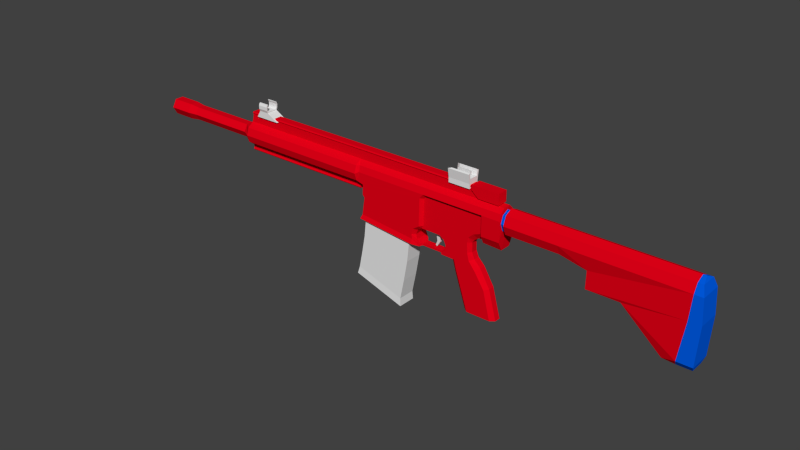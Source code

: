# Source: HK417.blend  (saved by Blender 2.63.0; exported with 4.5.12 LTS)
import bpy
from mathutils import Matrix  # noqa: F401  (used for matrix-valued properties, if any)

bpy.ops.wm.read_factory_settings(use_empty=True)
scene = bpy.context.scene
scene.name = 'Scene'

# ---- collections
col_collection_1 = bpy.data.collections.new('Collection 1'); scene.collection.children.link(col_collection_1)

# ---- materials (node trees are filled in below, after node groups)
mat_material = bpy.data.materials.new('Material')
mat_material.alpha_threshold = 0.0
mat_material.use_transparent_shadow = False
mat_material.diffuse_color = (0.8, 0.0, 0.009094, 1.0)
mat_material.roughness = 0.5
mat_material.line_color = (0.0, 0.0, 0.0, 1.0)
mat_material_001 = bpy.data.materials.new('Material.001')
mat_material_001.alpha_threshold = 0.0
mat_material_001.use_transparent_shadow = False
mat_material_001.diffuse_color = (0.0, 0.1095, 0.8, 1.0)
mat_material_001.roughness = 0.5
mat_material_001.line_color = (0.0, 0.0, 0.0, 1.0)

# ---- material node trees

# ---- world
world_world = bpy.data.worlds.new('World'); scene.world = world_world
world_world.color = (0.05088, 0.05088, 0.05088)
world_world.use_sun_shadow = False
world_world.sun_shadow_jitter_overblur = 0.0
world_world.cycles.sampling_method = 'MANUAL'
world_world.cycles.sample_map_resolution = 256

# ---- meshes
me_cube_002 = bpy.data.meshes.new('Cube.002')
me_cube_002.from_pydata([(-2.256, -0.1027, -0.04178), (-2.256, 0.1027, -0.04178), (-1.8, 0.1027, -0.04178), (-1.8, -0.1027, -0.04178), (-2.187, -0.1027, 0.07618), (-2.187, 0.1027, 0.07618), (-2.009, 0.1027, 0.07618), (-2.009, -0.1027, 0.07618), (-2.187, -0.1233, 0.123), (-2.187, 0.1233, 0.123), (-2.009, 0.1233, 0.123), (-2.009, -0.1233, 0.123), (-2.187, -0.1233, 0.1825), (-2.187, 0.1233, 0.1825), (-2.009, 0.1233, 0.1825), (-2.009, -0.1233, 0.1825), (-2.187, -0.1058, 0.2229), (-2.187, 0.1058, 0.2229), (-2.009, 0.1058, 0.2229), (-2.009, -0.1058, 0.2229), (-2.187, -0.08351, 0.2229), (-2.187, 0.08351, 0.2229), (-2.009, 0.08351, 0.2229), (-2.009, -0.08351, 0.2229), (-2.187, -0.103, 0.1793), (-2.187, 0.103, 0.1793), (-2.009, 0.103, 0.1793), (-2.009, -0.103, 0.1793), (-2.187, -0.103, 0.1272), (-2.187, 0.103, 0.1272), (-2.009, 0.103, 0.1272), (-2.009, -0.103, 0.1272), (-2.187, -0.08719, 0.08831), (-2.187, 0.08719, 0.08831), (-2.009, 0.08719, 0.08831), (-2.009, -0.08719, 0.08831), (1.766, -0.09883, -0.05694), (1.766, 0.09883, -0.05694), (2.145, 0.09883, -0.05694), (2.145, -0.09883, -0.05694), (1.766, -0.09883, 0.02555), (1.766, 0.09883, 0.02555), (2.145, 0.09883, 0.02555), (2.145, -0.09883, 0.02555), (1.819, -0.07711, 0.0957), (1.819, 0.07711, 0.0957), (2.144, 0.07711, 0.0957), (2.144, -0.07711, 0.0957), (1.868, -0.01357, 0.1055), (1.868, 0.01357, 0.1055), (2.094, 0.01357, 0.1055), (2.094, -0.01357, 0.1055), (1.868, -0.01357, 0.1831), (1.868, 0.01357, 0.1831), (2.094, 0.01357, 0.1831), (2.094, -0.01357, 0.1831), (1.766, -0.1228, 0.1797), (1.766, 0.1228, 0.1797), (2.145, 0.1228, 0.1797), (2.145, -0.1228, 0.1797), (1.819, -0.09584, 0.1935), (1.819, 0.09584, 0.1935), (2.144, 0.09584, 0.1935), (2.144, -0.09584, 0.1935)], [], [(4, 5, 1, 0), (5, 6, 2, 1), (6, 7, 3, 2), (7, 4, 0, 3), (0, 1, 2, 3), (6, 10, 30, 34), (7, 11, 8, 4), (5, 9, 10, 6), (11, 15, 12, 8), (9, 13, 14, 10), (15, 19, 16, 12), (13, 17, 18, 14), (19, 23, 20, 16), (17, 21, 22, 18), (21, 25, 26, 22), (23, 27, 24, 20), (27, 31, 28, 24), (25, 29, 30, 26), (31, 35, 32, 28), (29, 33, 34, 30), (32, 35, 34, 33), (11, 7, 35, 31), (15, 11, 31, 27), (19, 15, 27, 23), (34, 35, 7, 6), (10, 14, 26, 30), (14, 18, 22, 26), (17, 13, 25, 21), (13, 9, 29, 25), (9, 5, 33, 29), (32, 33, 5, 4), (4, 8, 28, 32), (8, 12, 24, 28), (12, 16, 20, 24), (40, 41, 37, 36), (41, 42, 38, 37), (42, 43, 39, 38), (43, 40, 36, 39), (36, 37, 38, 39), (57, 58, 42, 41), (51, 48, 44, 47), (46, 47, 43, 42), (41, 45, 61, 57), (44, 45, 41, 40), (55, 51, 48, 52), (48, 49, 45, 44), (49, 50, 46, 45), (50, 51, 47, 46), (55, 54, 53, 52), (54, 55, 51, 50), (52, 53, 49, 48), (53, 49, 50, 54), (63, 60, 56, 59), (61, 62, 58, 57), (44, 40, 56, 60), (58, 62, 46, 42), (45, 46, 62, 61), (47, 44, 60, 63), (59, 56, 40, 43), (43, 47, 63, 59)])
me_cube_002.use_remesh_preserve_volume = False
me_cube_002.use_remesh_preserve_attributes = False
me_cube_002.use_mirror_vertex_groups = False
me_cube_002.update()
me_cube_001 = bpy.data.meshes.new('Cube.001')
me_cube_001.from_pydata([(-0.06486, -0.04848, 0.03373), (-0.06486, 0.04848, 0.03373), (0.02829, 0.04848, 0.06067), (0.02829, -0.04848, 0.06067), (-0.006979, -0.0362, -0.1051), (-0.006979, 0.0362, -0.1051), (0.06453, 0.0362, -0.09386), (0.06453, -0.0362, -0.09386), (0.002009, -0.02534, -0.2095), (0.002009, 0.02534, -0.2095), (0.05219, 0.02534, -0.2166), (0.05219, -0.02534, -0.2166), (-0.03611, -0.01547, -0.2969), (-0.03611, 0.01547, -0.2969), (-0.008555, 0.01547, -0.311), (-0.008555, -0.01547, -0.311)], [], [(4, 7, 3, 0), (8, 11, 7, 4), (6, 5, 1, 2), (5, 4, 0, 1), (7, 6, 2, 3), (12, 15, 11, 8), (9, 8, 4, 5), (10, 9, 5, 6), (11, 10, 6, 7), (12, 13, 14, 15), (14, 13, 9, 10), (15, 14, 10, 11), (13, 12, 8, 9)])
me_cube_001.use_remesh_preserve_volume = False
me_cube_001.use_remesh_preserve_attributes = False
me_cube_001.use_mirror_vertex_groups = False
me_cube_001.update()
me_cube = bpy.data.meshes.new('Cube')
me_cube.from_pydata([(-1.126, -0.3504, -0.2505), (-1.126, 0.3504, -0.2505), (0.9084, 0.3504, -0.5507), (0.9084, -0.3504, -0.5507), (-1.01, -0.3504, 0.551), (-1.01, 0.3504, 0.551), (1.032, 0.3504, 0.3338), (1.032, -0.3504, 0.3338), (-1.207, -0.3504, -1.003), (-1.207, 0.3504, -1.003), (0.8225, 0.3504, -1.344), (0.8225, -0.3504, -1.344), (-1.329, -0.3504, -1.665), (-1.329, 0.3504, -1.665), (0.6728, 0.3504, -2.182), (0.6728, -0.3504, -2.182), (-1.471, -0.3504, -2.36), (-1.471, 0.3504, -2.36), (0.5054, 0.3504, -2.999), (0.5054, -0.3504, -2.999), (-1.554, -0.3678, -2.65), (-1.554, 0.3678, -2.65), (0.5201, 0.3678, -3.321), (0.5201, -0.3678, -3.321), (-0.9548, -0.3504, 1.594), (-0.9548, 0.3504, 1.594), (1.094, 0.3504, 1.506), (1.094, -0.3504, 1.506)], [], [(4, 5, 1, 0), (5, 6, 2, 1), (6, 7, 3, 2), (7, 4, 0, 3), (8, 11, 3, 0), (27, 24, 4, 7), (12, 15, 11, 8), (10, 9, 1, 2), (9, 8, 0, 1), (11, 10, 2, 3), (16, 19, 15, 12), (13, 12, 8, 9), (14, 13, 9, 10), (15, 14, 10, 11), (20, 23, 19, 16), (18, 17, 13, 14), (19, 18, 14, 15), (17, 16, 12, 13), (20, 21, 22, 23), (21, 20, 16, 17), (22, 21, 17, 18), (23, 22, 18, 19), (27, 26, 25, 24), (26, 27, 7, 6), (25, 26, 6, 5), (24, 25, 5, 4)])
me_cube.use_remesh_preserve_volume = False
me_cube.use_remesh_preserve_attributes = False
me_cube.use_mirror_vertex_groups = False
me_cube.update()
me_circle = bpy.data.meshes.new('Circle')
me_circle.from_pydata([(-15.35, 0.3682, 1.735), (-15.35, 0.1841, 2.054), (-15.35, -0.1841, 2.054), (-15.35, -0.3682, 1.735), (-15.35, -0.1841, 1.416), (-15.35, 0.1841, 1.416), (-15.84, 0.432, 1.735), (-15.84, 0.216, 2.109), (-15.84, -0.216, 2.109), (-15.84, -0.432, 1.735), (-15.84, -0.216, 1.361), (-15.84, 0.216, 1.361), (-16.97, 0.432, 1.735), (-16.97, 0.216, 2.109), (-16.97, -0.216, 2.109), (-16.97, -0.432, 1.735), (-16.97, -0.216, 1.361), (-16.97, 0.216, 1.361), (-17.04, 0.2843, 1.735), (-17.04, 0.1421, 1.981), (-17.04, -0.1421, 1.981), (-17.04, -0.2843, 1.735), (-17.04, -0.1421, 1.489), (-17.04, 0.1421, 1.489), (-4.246, 0.2843, 1.735), (-4.246, 0.1421, 1.981), (-4.246, -0.1421, 1.981), (-4.246, -0.2843, 1.735), (-4.246, -0.1421, 1.489), (-4.246, 0.1421, 1.489), (-11.94, 0.3682, 1.735), (-11.94, 0.1841, 2.054), (-11.94, -0.1841, 2.054), (-11.94, -0.3682, 1.735), (-11.94, -0.1841, 1.416), (-11.94, 0.1841, 1.416), (-11.53, 0.5976, 1.738), (-11.53, 0.4834, 2.089), (-11.53, 0.1847, 2.306), (-11.53, -0.1847, 2.306), (-11.53, -0.4834, 2.089), (-11.53, -0.5976, 1.738), (-11.53, -0.4834, 1.386), (-11.53, -0.1847, 1.169), (-11.53, 0.1847, 1.169), (-11.53, 0.4834, 1.386), (-11.45, 0.1847, 2.619), (-11.45, -0.1847, 2.619), (-11.45, 0.1847, 2.704), (-11.45, -0.1847, 2.704), (-11.45, 0.2189, 2.761), (-11.45, -0.2189, 2.761), (-11.45, 0.1872, 2.821), (-11.45, -0.1872, 2.821), (-11.53, -0.1847, 1.02), (-11.53, 0.1847, 1.02), (-11.53, -0.2226, 0.962), (-11.53, 0.2226, 0.962), (-11.53, -0.1847, 0.9067), (-11.53, 0.1847, 0.9067), (-4.857, 0.5976, 1.738), (-4.857, 0.4834, 2.089), (-4.857, 0.1847, 2.306), (-4.857, -0.1847, 2.306), (-4.857, -0.4834, 2.089), (-4.857, -0.5976, 1.738), (-4.857, -0.4834, 1.386), (-4.857, -0.1847, 1.169), (-4.857, 0.1847, 1.169), (-4.857, 0.4834, 1.386), (-4.782, 0.1847, 2.619), (-4.782, -0.1847, 2.619), (-4.782, 0.1847, 2.704), (-4.782, -0.1847, 2.704), (-4.782, 0.2189, 2.761), (-4.782, -0.2189, 2.761), (-4.782, 0.1872, 2.821), (-4.782, -0.1872, 2.821), (-4.857, -0.1847, 1.02), (-4.857, 0.1847, 1.02), (-4.857, -0.2226, 0.962), (-4.857, 0.2226, 0.962), (-4.857, -0.1847, 0.9067), (-4.857, 0.1847, 0.9067), (1.397, -0.1847, 2.306), (-4.639, -0.1872, 2.821), (-4.639, 0.1847, 2.704), (1.394, 0.1847, 2.306), (1.032, 0.1847, 2.619), (1.032, -0.1847, 2.619), (1.032, 0.1847, 2.704), (1.032, -0.1847, 2.704), (1.032, 0.2189, 2.761), (1.032, -0.2189, 2.761), (1.032, 0.1872, 2.821), (1.032, -0.1872, 2.821), (-4.639, 0.2189, 2.761), (-4.639, 0.1872, 2.821), (-4.639, -0.1847, 2.704), (-4.639, 0.1847, 2.619), (-4.639, -0.2189, 2.761), (-4.712, -0.1847, 2.306), (-4.489, -0.4834, 1.291), (-4.489, 0.4834, 1.291), (-4.504, -0.4834, 0.8066), (-4.504, 0.4834, 0.8066), (-4.408, -0.4834, 0.6957), (-4.408, 0.4834, 0.6957), (-4.532, -0.4834, -0.1454), (-4.532, 0.4834, -0.1454), (-1.751, -0.4834, -0.4185), (-1.751, 0.4834, -0.4185), (-1.782, -0.4834, -0.1967), (-1.782, 0.4834, -0.1967), (-1.706, -0.4834, 0.07556), (-1.706, 0.4834, 0.07556), (-1.398, -0.4834, 0.2823), (-1.398, 0.4834, 0.2823), (-1.368, -0.4834, 1.599), (-1.368, 0.4834, 1.599), (-1.203, -0.4818, 1.812), (-1.206, 0.4818, 1.812), (-4.639, -0.1847, 2.619), (-4.713, 0.1847, 2.306), (-4.713, 0.3978, 2.106), (-4.712, -0.3978, 2.106), (2.369, 0.3978, 2.106), (2.372, -0.3978, 2.106), (-1.259, 0.3165, 1.553), (-1.259, -0.3165, 1.553), (-4.712, -0.4818, 1.812), (-4.713, 0.4818, 1.812), (1.774, -0.4818, 1.812), (1.772, 0.4818, 1.812), (-1.129, 0.3165, 1.696), (-1.129, -0.3165, 1.696), (2.372, -0.1847, 2.306), (2.369, 0.1847, 2.306), (1.674, 0.3165, 1.696), (1.674, -0.3165, 1.696), (1.66, 0.3165, 0.8853), (1.66, -0.3165, 0.8853), (1.291, 0.3165, 0.7401), (1.291, -0.3165, 0.7401), (1.055, 0.3165, 0.5224), (1.055, -0.3165, 0.5224), (0.9944, 0.3165, 0.2744), (0.9944, -0.3165, 0.2744), (1.013, 0.3165, -0.1914), (1.013, -0.3165, -0.1914), (1.103, 0.3165, -0.5483), (1.103, -0.3165, -0.5483), (1.436, 0.3165, -0.9596), (1.436, -0.3165, -0.9596), (1.89, 0.3165, -1.655), (1.89, -0.3165, -1.655), (2.234, 0.3165, -2.992), (2.234, -0.3165, -2.992), (1.067, 0.3165, -2.992), (1.067, -0.3165, -2.992), (0.4319, 0.3165, -1.062), (0.4319, -0.3165, -1.062), (0.3532, 0.3165, -0.7419), (0.3532, -0.3165, -0.7419), (-0.3189, 0.3165, -0.7279), (-0.3189, -0.3165, -0.7279), (-0.3154, 0.3165, -0.6229), (-0.3154, -0.3165, -0.6229), (-0.1333, 0.3165, -0.4653), (-0.1333, -0.3165, -0.4653), (-0.1018, 0.3165, -0.2133), (-0.1018, -0.3165, -0.2133), (-0.2173, 0.3165, 0.0002408), (-0.2173, -0.3165, 0.0002406), (-0.4239, 0.3165, 0.1403), (-0.4239, -0.3165, 0.1403), (-1.369, 0.3165, 0.1438), (-1.369, -0.3165, 0.1438), (-1.565, 0.3165, 0.003741), (-1.565, -0.3165, 0.003741), (-1.656, 0.3165, -0.2133), (-1.656, -0.3165, -0.2133), (-1.607, 0.3165, -0.4548), (-1.607, -0.3165, -0.4548), (-1.502, 0.3165, -0.5878), (-1.502, -0.3165, -0.5879), (-1.506, 0.3165, -0.7629), (-1.506, -0.3165, -0.7629), (-4.611, -0.5515, -0.3446), (-4.611, 0.5515, -0.3446), (-1.779, -0.5515, -0.6461), (-1.779, 0.5515, -0.6461), (-4.431, -0.4212, -0.3677), (-4.431, 0.4212, -0.3677), (-1.956, -0.4212, -0.6308), (-1.956, 0.4212, -0.6308), (-4.162, -0.4212, 1.455), (-4.162, 0.4212, 1.455), (-1.673, -0.4212, 1.462), (-1.673, 0.4212, 1.462), (-1.398, 0.1747, -0.6376), (-1.398, -0.1747, -0.6376), (-1.4, 0.1747, -0.7342), (-1.4, -0.1747, -0.7342), (-0.3863, 0.1747, -0.6446), (-0.3863, -0.1747, -0.6446), (-0.3882, 0.1747, -0.7412), (-0.3882, -0.1747, -0.7412), (-0.2983, 0.1483, -0.8287), (-0.2983, -0.1483, -0.8287), (0.1659, 0.1483, -0.8311), (0.1659, -0.1483, -0.8311), (0.3292, 0.1483, -1.406), (0.3292, -0.1483, -1.406), (0.8546, 0.1483, -2.984), (0.8546, -0.1483, -2.984), (2.437, 0.1483, -2.999), (2.437, -0.1483, -2.999), (2.064, 0.1483, -1.608), (2.064, -0.1483, -1.608), (1.58, 0.1483, -0.8014), (1.58, -0.1483, -0.8014), (1.268, 0.1483, -0.4788), (1.268, -0.1483, -0.4788), (1.152, 0.1483, -0.1916), (1.152, -0.1483, -0.1916), (1.142, 0.1483, 0.2419), (1.142, -0.1483, 0.2419), (1.243, 0.1483, 0.3981), (1.243, -0.1483, 0.3981), (1.424, 0.1483, 0.5392), (1.424, -0.1483, 0.5392), (1.646, 0.1483, 0.5745), (1.646, -0.1483, 0.5745), (-1.271, 0.3165, 0.2893), (-1.271, -0.3165, 0.2893), (1.094, 0.2589, 2.638), (1.094, -0.2589, 2.638), (1.42, 0.2589, 2.354), (1.42, -0.2589, 2.354), (2.417, 0.2589, 2.351), (2.417, -0.2589, 2.351), (2.417, 0.2589, 2.867), (2.417, -0.2589, 2.867), (1.097, 0.2589, 2.867), (1.097, -0.2589, 2.867), (1.75, -0.2663, 0.4949), (1.747, 0.2663, 0.4949), (1.772, 0.4818, 0.8749), (1.774, -0.4818, 0.8749), (2.675, 0.4317, 1.7), (2.675, 0.3053, 2.044), (2.675, -1.039e-07, 2.187), (2.675, -0.3053, 2.044), (2.675, -0.4317, 1.7), (2.675, -0.3053, 1.355), (2.675, 3.613e-08, 1.212), (2.675, 0.3053, 1.355), (2.862, 0.4317, 1.7), (2.862, 0.3053, 2.044), (2.862, -1.039e-07, 2.187), (2.862, -0.3053, 2.044), (2.862, -0.4317, 1.7), (2.862, -0.3053, 1.355), (2.862, 3.613e-08, 1.212), (2.862, 0.3053, 1.355), (2.862, 0.5276, 1.7), (2.862, 0.3731, 2.121), (2.862, -1.195e-07, 2.296), (2.862, -0.3731, 2.121), (2.862, -0.5276, 1.7), (2.862, -0.3731, 1.278), (2.862, 5.161e-08, 1.104), (2.862, 0.3731, 1.278), (5.35, 0.5276, 1.7), (5.35, 0.3731, 2.121), (5.35, -1.195e-07, 2.296), (5.35, -0.3731, 2.121), (5.35, -0.5276, 1.7), (5.35, -0.3731, 1.278), (5.35, 5.161e-08, 1.104), (5.35, 0.3731, 1.278), (10.94, 0.5276, 1.7), (10.96, 0.3731, 2.121), (10.96, -1.195e-07, 2.296), (10.96, -0.3731, 2.121), (10.94, -0.5276, 1.7), (2.647, 0.3978, 2.106), (2.65, -0.3978, 2.106), (2.648, -0.4818, 1.812), (2.645, 0.4818, 1.812), (2.65, -0.1847, 2.306), (2.647, 0.1847, 2.306), (2.648, -0.2663, 0.4587), (2.645, 0.2663, 0.4587), (2.645, 0.4818, 0.8749), (2.648, -0.4818, 0.8749), (10.85, 0.5276, 0.5698), (10.85, -0.5276, 0.5698), (10.59, 0.5276, -1.243), (10.59, -0.5276, -1.243), (10.52, 0.3313, -1.497), (10.52, -0.3313, -1.497), (10.45, 3.92e-07, -1.662), (11.34, 0.5276, 1.7), (11.21, 0.3731, 2.121), (11.11, -1.195e-07, 2.296), (11.21, -0.3731, 2.121), (11.34, -0.5276, 1.7), (11.41, 0.5276, 0.5698), (11.41, -0.5276, 0.5698), (11.3, 0.5276, -1.243), (11.3, -0.5276, -1.243), (11.22, 0.3313, -1.497), (11.22, -0.3313, -1.497), (11.09, 3.92e-07, -1.662), (9.922, 3.92e-07, -1.662), (8.031, 1.639e-07, 0.03536), (6.581, 1.639e-07, 0.03536), (6.581, 1.639e-07, 0.8208), (6.594, -0.3731, 1.012), (6.594, 0.3731, 1.012), (6.582, -0.3731, 0.2028), (6.582, 0.3731, 0.2028), (8.105, -0.3731, 0.2028), (8.105, 0.3731, 0.2028), (9.966, -0.3731, -1.434), (9.966, 0.3731, -1.434)], [], [(8, 2, 1, 7), (10, 4, 3, 9), (11, 6, 0, 5), (7, 1, 0, 6), (9, 3, 2, 8), (11, 5, 4, 10), (15, 9, 8, 14), (17, 11, 10, 16), (14, 8, 7, 13), (16, 10, 9, 15), (17, 12, 6, 11), (13, 7, 6, 12), (19, 13, 12, 18), (21, 15, 14, 20), (23, 17, 16, 22), (20, 14, 13, 19), (22, 16, 15, 21), (23, 18, 12, 17), (29, 24, 18, 23), (25, 19, 18, 24), (27, 21, 20, 26), (29, 23, 22, 28), (26, 20, 19, 25), (28, 22, 21, 27), (2, 32, 31, 1), (4, 34, 33, 3), (5, 0, 30, 35), (1, 31, 30, 0), (3, 33, 32, 2), (5, 35, 34, 4), (39, 47, 46, 38), (47, 49, 48, 46), (49, 51, 50, 48), (51, 53, 52, 50), (44, 55, 54, 43), (55, 57, 56, 54), (57, 59, 58, 56), (83, 59, 57, 81), (81, 57, 55, 79), (79, 55, 44, 68), (77, 53, 51, 75), (75, 51, 49, 73), (73, 49, 47, 71), (71, 47, 39, 63), (45, 36, 60, 69), (43, 67, 66, 42), (40, 64, 63, 39), (37, 61, 60, 36), (80, 56, 58, 82), (78, 54, 56, 80), (67, 43, 54, 78), (74, 50, 52, 76), (72, 48, 50, 74), (70, 46, 48, 72), (62, 38, 46, 70), (45, 69, 68, 44), (42, 66, 65, 41), (59, 83, 82, 58), (53, 77, 76, 52), (41, 65, 64, 40), (38, 62, 61, 37), (93, 100, 98, 91), (100, 75, 73, 98), (88, 99, 86, 90), (96, 74, 76, 97), (99, 70, 72, 86), (86, 72, 74, 96), (85, 95, 94, 97), (85, 77, 75, 100), (98, 73, 71, 122), (122, 101, 84, 89), (92, 96, 97, 94), (123, 99, 88, 87), (90, 86, 96, 92), (77, 85, 97, 76), (95, 85, 100, 93), (91, 98, 122, 89), (71, 63, 101, 122), (62, 70, 99, 123), (124, 123, 87, 126), (131, 124, 126, 121), (109, 111, 191, 189), (101, 125, 127, 84), (125, 130, 120, 127), (108, 188, 190, 110), (190, 194, 195, 191), (188, 108, 109, 189), (194, 198, 199, 195), (188, 192, 194, 190), (193, 189, 191, 195), (192, 188, 189, 193), (197, 199, 198, 196), (192, 196, 198, 194), (197, 193, 195, 199), (196, 192, 193, 197), (107, 109, 108, 106), (105, 107, 106, 104), (185, 187, 203, 201), (184, 200, 202, 186), (200, 204, 206, 202), (201, 203, 207, 205), (207, 165, 167, 205), (206, 204, 166, 164), (186, 202, 203, 187), (190, 191, 186, 187), (110, 190, 187, 185), (184, 186, 191, 111), (111, 113, 182, 184), (180, 182, 113), (113, 115, 178, 180), (185, 183, 112, 110), (112, 183, 181), (181, 179, 114, 112), (179, 177, 116, 114), (115, 117, 176, 178), (202, 206, 207, 203), (206, 208, 209, 207), (208, 210, 211, 209), (210, 212, 213, 211), (212, 214, 215, 213), (157, 159, 158, 156), (216, 218, 219, 217), (218, 220, 221, 219), (220, 222, 223, 221), (222, 224, 225, 223), (224, 226, 227, 225), (226, 228, 229, 227), (228, 230, 231, 229), (230, 232, 233, 231), (158, 159, 215, 214), (216, 217, 157, 156), (155, 157, 217, 219), (161, 163, 211, 213), (159, 161, 213, 215), (160, 212, 210, 162), (158, 214, 212, 160), (218, 216, 156, 154), (220, 218, 154, 152), (222, 220, 152, 150), (224, 222, 150, 148), (226, 224, 148, 146), (228, 226, 146, 144), (230, 228, 144, 142), (143, 141, 139, 135), (143, 145, 229, 231), (145, 147, 227, 229), (147, 149, 225, 227), (149, 151, 223, 225), (151, 153, 221, 223), (153, 155, 219, 221), (163, 165, 209, 211), (162, 210, 208, 164), (208, 206, 164), (165, 207, 209), (205, 204, 200, 201), (201, 200, 184, 185), (183, 185, 184, 182), (181, 183, 182, 180), (179, 181, 180, 178), (177, 179, 178, 176), (175, 177, 176, 174), (173, 175, 174, 172), (171, 173, 172, 170), (169, 171, 170, 168), (167, 169, 168, 166), (166, 204, 205, 167), (162, 164, 166, 168), (169, 167, 165, 163), (67, 78, 79, 68), (78, 80, 81, 79), (81, 80, 82, 83), (68, 69, 66, 67), (69, 103, 102, 66), (103, 105, 104, 102), (66, 102, 120, 130), (131, 121, 103, 69), (121, 119, 105, 103), (102, 104, 118, 120), (104, 106, 116, 118), (119, 117, 107, 105), (107, 117, 115), (115, 109, 107), (109, 115, 113), (113, 111, 109), (108, 110, 112), (112, 114, 108), (114, 116, 106), (106, 108, 114), (235, 129, 118, 116), (117, 119, 128, 234), (234, 176, 117), (174, 176, 234), (119, 121, 134, 128), (121, 133, 138, 134), (126, 133, 121), (127, 120, 132), (135, 139, 132, 120), (129, 135, 120, 118), (116, 177, 235), (235, 177, 175), (173, 171, 149, 147), (146, 148, 170, 172), (144, 146, 172, 174), (175, 173, 147, 145), (130, 65, 66), (130, 125, 64, 65), (125, 101, 63, 64), (123, 124, 61, 62), (124, 131, 60, 61), (69, 60, 131), (148, 150, 168, 170), (162, 168, 150), (150, 152, 160, 162), (152, 154, 158, 160), (154, 156, 158), (161, 159, 155, 153), (159, 157, 155), (163, 161, 153, 151), (171, 169, 151, 149), (151, 169, 163), (129, 235, 175, 145), (144, 174, 234, 128), (128, 134, 142, 144), (145, 143, 135, 129), (141, 233, 246, 249), (141, 143, 231, 233), (37, 36, 30, 31), (39, 38, 31, 32), (41, 40, 32, 33), (40, 39, 32), (38, 37, 31), (42, 41, 33, 34), (44, 43, 34, 35), (45, 35, 30, 36), (45, 44, 35), (43, 42, 34), (245, 237, 239, 243), (243, 239, 241), (244, 242, 238, 236), (242, 240, 238), (238, 240, 137, 87), (239, 84, 136, 241), (84, 239, 237, 89), (245, 93, 91, 237), (237, 91, 89), (245, 95, 93), (90, 92, 244, 236), (88, 90, 236), (92, 94, 244), (87, 88, 236, 238), (126, 87, 137), (136, 84, 127), (245, 244, 94, 95), (242, 244, 245, 243), (240, 242, 243, 241), (248, 247, 232, 140), (247, 246, 233, 232), (133, 248, 140, 138), (139, 141, 249, 132), (255, 263, 262, 254), (257, 265, 264, 256), (252, 260, 259, 251), (254, 262, 261, 253), (256, 264, 263, 255), (251, 259, 258, 250), (257, 250, 258, 265), (253, 261, 260, 252), (262, 270, 269, 261), (264, 272, 271, 263), (259, 267, 266, 258), (265, 258, 266, 273), (261, 269, 268, 260), (263, 271, 270, 262), (265, 273, 272, 264), (260, 268, 267, 259), (273, 281, 280, 272), (268, 276, 275, 267), (270, 278, 277, 269), (272, 280, 279, 271), (267, 275, 274, 266), (273, 266, 274, 281), (269, 277, 276, 268), (271, 279, 278, 270), (277, 285, 284, 276), (276, 284, 283, 275), (278, 286, 285, 277), (288, 127, 132, 289), (275, 283, 282, 274), (133, 290, 295, 248), (287, 126, 137, 292), (248, 295, 294, 247), (290, 133, 126, 287), (137, 240, 241, 136), (296, 249, 246, 293), (293, 246, 247, 294), (289, 132, 249, 296), (292, 137, 136, 291), (288, 291, 136, 127), (254, 253, 288, 289), (255, 254, 289, 296), (253, 252, 291, 288), (252, 251, 287, 292), (292, 291, 252), (251, 250, 290, 287), (295, 290, 250, 257), (257, 256, 294, 295), (256, 255, 296, 293), (293, 294, 256), (297, 309, 311, 299), (283, 305, 304, 282), (302, 303, 315, 314), (298, 300, 312, 310), (284, 306, 305, 283), (299, 311, 313, 301), (285, 307, 306, 284), (300, 302, 314, 312), (286, 308, 307, 285), (282, 304, 309, 297), (301, 313, 315, 303), (286, 298, 310, 308), (314, 315, 313), (312, 314, 313, 311), (310, 312, 311, 309), (308, 310, 309, 304), (307, 308, 304, 305), (307, 305, 306), (322, 320, 319, 318), (318, 319, 321, 323), (317, 318, 323, 325), (324, 322, 318, 317), (326, 324, 317, 316), (316, 317, 325, 327), (326, 316, 303, 302), (301, 303, 316, 327), (299, 301, 327), (297, 299, 327, 325), (326, 302, 300), (324, 326, 300, 298), (322, 324, 298, 286), (282, 297, 325, 323), (321, 319, 280, 281), (319, 320, 279, 280), (281, 274, 282, 321), (282, 323, 321), (320, 286, 278, 279), (320, 322, 286), (232, 230, 142, 140), (134, 138, 140, 142)])
me_circle.polygons.foreach_set('material_index', [0, 0, 0, 0, 0, 0, 0, 0, 0, 0, 0, 0, 0, 0, 0, 0, 0, 0, 0, 0, 0, 0, 0, 0, 0, 0, 0, 0, 0, 0, 0, 0, 0, 0, 0, 0, 0, 0, 0, 0, 0, 0, 0, 0, 0, 0, 0, 0, 0, 0, 0, 0, 0, 0, 0, 0, 0, 0, 0, 0, 0, 0, 0, 0, 0, 0, 0, 0, 0, 0, 0, 0, 0, 0, 0, 0, 0, 0, 0, 0, 0, 0, 0, 0, 0, 0, 0, 0, 0, 0, 0, 0, 0, 0, 0, 0, 0, 0, 0, 0, 0, 0, 0, 0, 0, 0, 0, 0, 0, 0, 0, 0, 0, 0, 0, 0, 0, 0, 0, 0, 0, 0, 0, 0, 0, 0, 0, 0, 0, 0, 0, 0, 0, 0, 0, 0, 0, 0, 0, 0, 0, 0, 0, 0, 0, 0, 0, 0, 0, 0, 0, 0, 0, 0, 0, 0, 0, 0, 0, 0, 0, 0, 0, 0, 0, 0, 0, 0, 0, 0, 0, 0, 0, 0, 0, 0, 0, 0, 0, 0, 0, 0, 0, 0, 0, 0, 0, 0, 0, 0, 0, 0, 0, 0, 0, 0, 0, 0, 0, 0, 0, 0, 0, 0, 0, 0, 0, 0, 0, 0, 0, 0, 0, 0, 0, 0, 0, 0, 0, 0, 0, 0, 0, 0, 0, 0, 0, 0, 0, 0, 0, 0, 0, 0, 0, 0, 0, 0, 0, 0, 0, 0, 0, 0, 0, 0, 0, 0, 0, 0, 0, 0, 0, 0, 0, 0, 0, 0, 0, 1, 1, 1, 1, 1, 1, 1, 1, 0, 0, 0, 0, 0, 0, 0, 0, 0, 0, 0, 0, 0, 0, 0, 0, 0, 0, 0, 0, 0, 0, 0, 0, 0, 0, 0, 0, 0, 0, 0, 0, 0, 0, 0, 0, 0, 0, 0, 0, 0, 1, 1, 1, 1, 1, 1, 1, 1, 1, 1, 1, 1, 1, 1, 1, 1, 1, 1, 0, 0, 0, 0, 0, 0, 0, 0, 0, 0, 0, 0, 0, 0, 0, 0, 0, 0, 0, 0, 0, 0])
me_circle.materials.append(mat_material)
me_circle.materials.append(mat_material_001)
me_circle.use_remesh_preserve_volume = False
me_circle.use_remesh_preserve_attributes = False
me_circle.use_mirror_vertex_groups = False
me_circle.update()

# ---- objects
ob_ironsights = bpy.data.objects.new('IronSights', me_cube_002)
ob_trigger = bpy.data.objects.new('Trigger', me_cube_001)
ob_clip = bpy.data.objects.new('Clip', me_cube)
ob_body = bpy.data.objects.new('Body', me_circle)

# ---- transforms, parenting, visibility, modifiers, constraints
ob_ironsights.location = (-1.066, -1.498e-07, 0.9667)
ob_ironsights.lineart.crease_threshold = 0.0
ob_trigger.location = (0.4539, -1.486e-08, 0.0333)
ob_trigger.lineart.crease_threshold = 0.0
ob_clip.location = (-0.3965, 0.0, -0.07731)
ob_clip.scale = (0.436, 0.436, 0.436)
ob_clip.lineart.crease_threshold = 0.0
ob_body.location = (0.717, 7.866e-09, -0.05854)
ob_body.scale = (0.365, 0.365, 0.365)
ob_body.lineart.crease_threshold = 0.0

# ---- collection membership
col_collection_1.objects.link(ob_ironsights)
col_collection_1.objects.link(ob_trigger)
col_collection_1.objects.link(ob_clip)
col_collection_1.objects.link(ob_body)

# ---- scene / render settings (as saved in the file)
scene.frame_start = 1; scene.frame_end = 1; scene.frame_set(1)
scene.render.engine = 'BLENDER_EEVEE_NEXT'
scene.render.image_settings.color_mode = 'RGB'
scene.render.image_settings.compression = 90
scene.render.resolution_percentage = 50
scene.render.dither_intensity = 0.0
scene.render.bake_margin = 2
scene.render.bake_bias = 0.0
scene.cycles.use_denoising = False
scene.cycles.samples = 10
scene.cycles.sampling_pattern = 'TABULATED_SOBOL'
scene.cycles.light_sampling_threshold = 0.0
scene.cycles.use_adaptive_sampling = False
scene.cycles.use_light_tree = False
scene.cycles.blur_glossy = 0.0
scene.cycles.volume_bounces = 1
scene.cycles.pixel_filter_type = 'GAUSSIAN'
scene.cycles.sample_clamp_indirect = 0.0
scene.view_settings.view_transform = 'Standard'
bpy.context.view_layer.update()

# ---- added for rendering (the .blend has no active camera and no usable light): camera, sun
cam_auto = bpy.data.cameras.new('AutoCamera')
cam_auto.lens = 50.0
cam_auto.sensor_width = 36.0
cam_auto.clip_end = 1000.0
ob_auto_camera = bpy.data.objects.new('AutoCamera', cam_auto)
scene.collection.objects.link(ob_auto_camera)
ob_auto_camera.location = (9.63164, -11.93, 7.78545)
ob_auto_camera.rotation_euler = (1.09748, -7.21219e-08, 0.694738)
scene.camera = ob_auto_camera
light_auto_sun = bpy.data.lights.new('AutoSun', 'SUN')
light_auto_sun.energy = 3.0
light_auto_sun.angle = 0.0523599
ob_auto_sun = bpy.data.objects.new('AutoSun', light_auto_sun)
scene.collection.objects.link(ob_auto_sun)
ob_auto_sun.rotation_euler = (0.872665, 0.174533, 0.523599)
bpy.context.view_layer.update()
